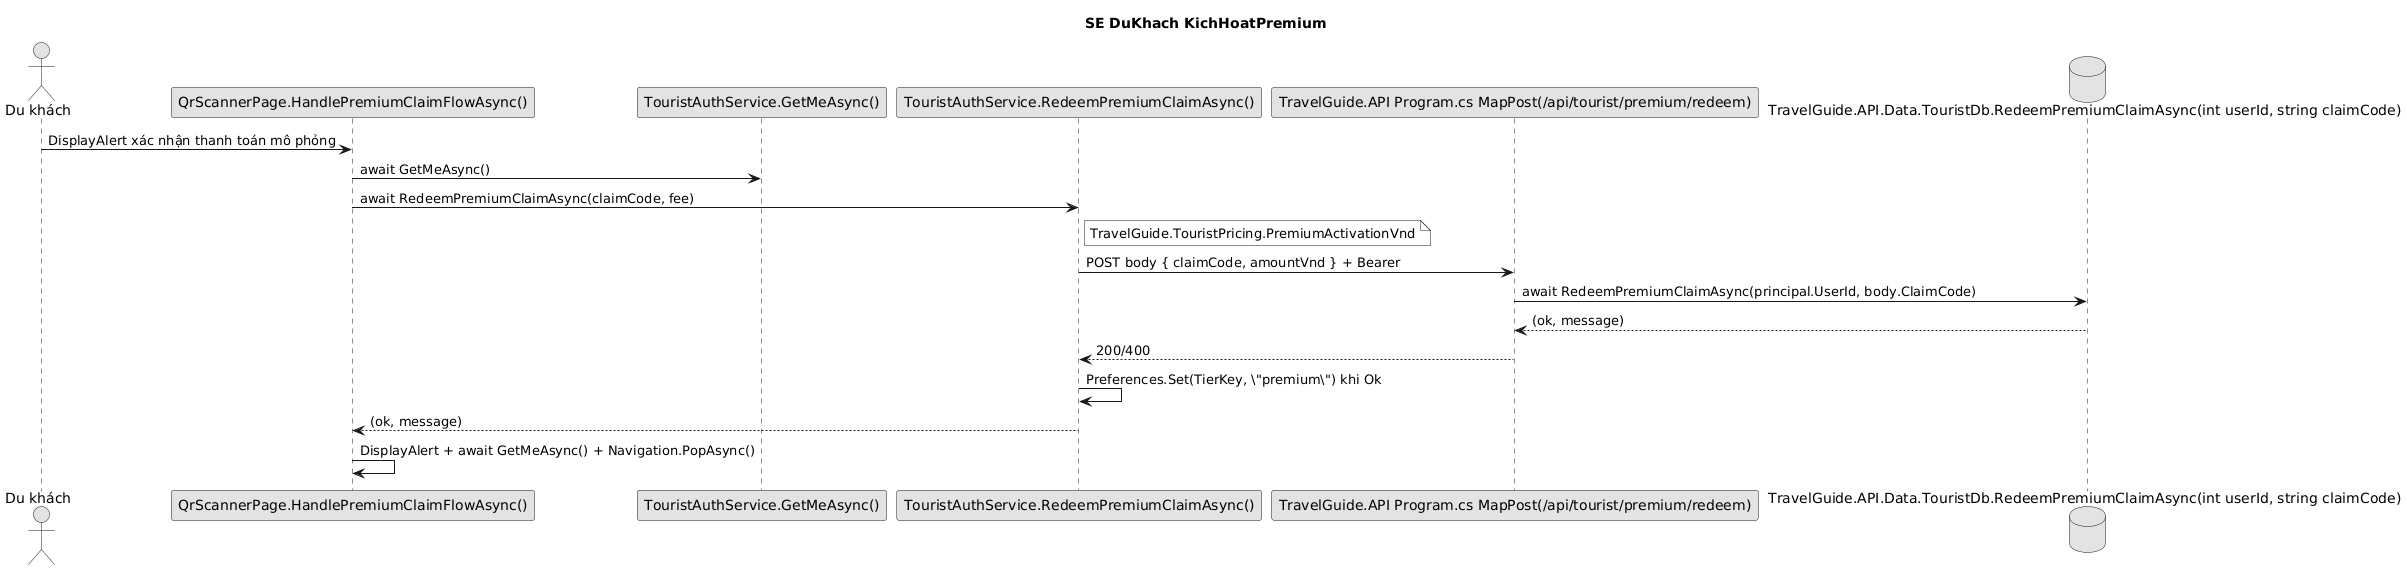

The diagram above was rendered by PlantUML. Its source (embedded in the PNG):
@startuml
title SE DuKhach KichHoatPremium
skinparam shadowing false
skinparam monochrome true
actor "Du khách" as U
participant "QrScannerPage.HandlePremiumClaimFlowAsync()" as UI
participant "TouristAuthService.GetMeAsync()" as ME
participant "TouristAuthService.RedeemPremiumClaimAsync()" as SVC
participant "TravelGuide.API Program.cs MapPost(/api/tourist/premium/redeem)" as API
database "TravelGuide.API.Data.TouristDb.RedeemPremiumClaimAsync(int userId, string claimCode)" as DB
U -> UI : DisplayAlert xác nhận thanh toán mô phỏng
UI -> ME : await GetMeAsync()
UI -> SVC : await RedeemPremiumClaimAsync(claimCode, fee)
note right of SVC
  TravelGuide.TouristPricing.PremiumActivationVnd
end note
SVC -> API : POST body { claimCode, amountVnd } + Bearer
API -> DB : await RedeemPremiumClaimAsync(principal.UserId, body.ClaimCode)
DB --> API : (ok, message)
API --> SVC : 200/400
SVC -> SVC : Preferences.Set(TierKey, \"premium\") khi Ok
SVC --> UI : (ok, message)
UI -> UI : DisplayAlert + await GetMeAsync() + Navigation.PopAsync()
@enduml